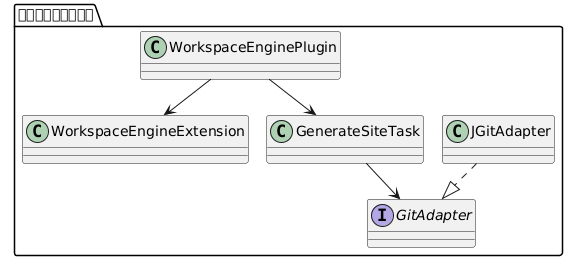

The diagram above was rendered by PlantUML. Its source (embedded in the PNG):
@startuml
package "エンジンプラグイン" {
class WorkspaceEngineExtension
class GenerateSiteTask
interface GitAdapter
class JGitAdapter
WorkspaceEnginePlugin --> WorkspaceEngineExtension
WorkspaceEnginePlugin --> GenerateSiteTask
GenerateSiteTask --> GitAdapter
JGitAdapter ..|> GitAdapter
}
@enduml